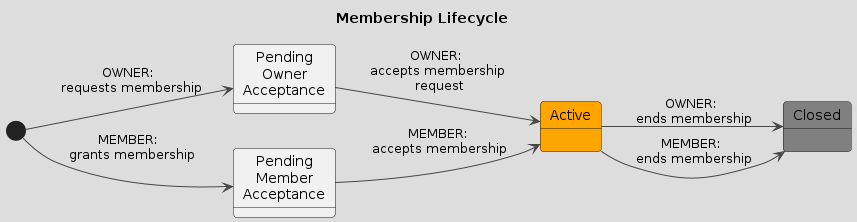

The diagram above was rendered by PlantUML. Its source (embedded in the PNG):
@startuml MembershipLifecycle
title Membership Lifecycle
!theme toy

left to right direction

state Closed #gray
state PendingOwner as "Pending\nOwner\nAcceptance"
state PendingMember as "Pending\nMember\nAcceptance"
state Active #orange


[*] --> PendingOwner : OWNER: \n requests membership
[*] --> PendingMember : MEMBER: \n grants membership
PendingOwner --> Active  : OWNER: \n accepts membership \n request
PendingMember --> Active  : MEMBER:\n accepts membership 
Active --> Closed : OWNER: \n ends membership
Active --> Closed :  MEMBER: \n ends membership

@enduml